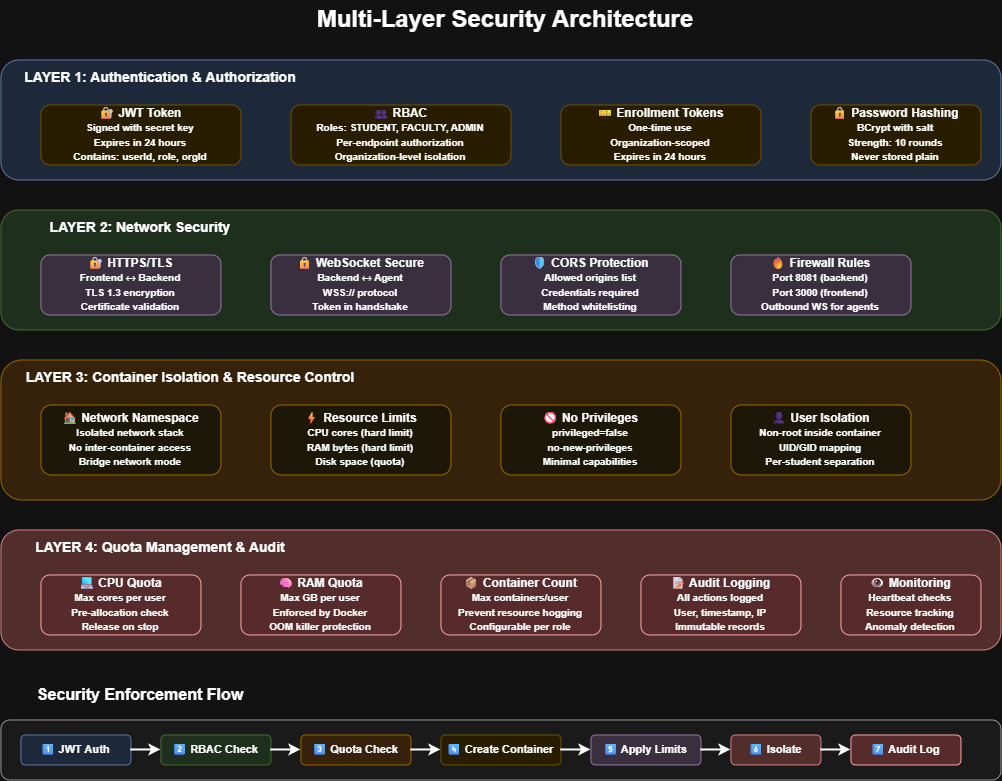

The diagram above was exported from draw.io. Its source (the exported page's mxGraphModel, read from the mxfile embedded in the PNG):
<mxGraphModel dx="1839" dy="941" grid="1" gridSize="10" guides="1" tooltips="1" connect="1" arrows="1" fold="1" page="1" pageScale="1" pageWidth="1169" pageHeight="827" math="0" shadow="0">
  <root>
    <mxCell id="0" />
    <mxCell id="1" parent="0" />
    <mxCell id="title" parent="1" style="text;html=1;strokeColor=none;fillColor=none;align=center;verticalAlign=middle;whiteSpace=wrap;rounded=0;fontSize=24;fontStyle=1" value="Multi-Layer Security Architecture" vertex="1">
      <mxGeometry height="40" width="400" x="384.5" y="20" as="geometry" />
    </mxCell>
    <mxCell id="layer1-container" parent="1" style="rounded=1;whiteSpace=wrap;html=1;fillColor=#dae8fc;strokeColor=#6c8ebf;verticalAlign=top;fontSize=14;fontStyle=1" value="" vertex="1">
      <mxGeometry height="120" width="1000" x="80" y="80" as="geometry" />
    </mxCell>
    <mxCell id="layer1-label" parent="1" style="text;html=1;strokeColor=none;fillColor=none;align=center;verticalAlign=middle;whiteSpace=wrap;rounded=0;fontSize=14;fontStyle=1" value="LAYER 1: Authentication &amp; Authorization" vertex="1">
      <mxGeometry height="25" width="320" x="80" y="85" as="geometry" />
    </mxCell>
    <mxCell id="jwt" parent="1" style="rounded=1;whiteSpace=wrap;html=1;fillColor=#fff2cc;strokeColor=#d6b656;fontSize=12;fontStyle=1" value="🔐 JWT Token&lt;br&gt;&lt;font style=&quot;font-size: 10px&quot;&gt;Signed with secret key&lt;br&gt;Expires in 24 hours&lt;br&gt;Contains: userId, role, orgId&lt;/font&gt;" vertex="1">
      <mxGeometry height="60" width="200" x="120" y="125" as="geometry" />
    </mxCell>
    <mxCell id="rbac" parent="1" style="rounded=1;whiteSpace=wrap;html=1;fillColor=#fff2cc;strokeColor=#d6b656;fontSize=12;fontStyle=1" value="👥 RBAC&lt;br&gt;&lt;font style=&quot;font-size: 10px&quot;&gt;Roles: STUDENT, FACULTY, ADMIN&lt;br&gt;Per-endpoint authorization&lt;br&gt;Organization-level isolation&lt;/font&gt;" vertex="1">
      <mxGeometry height="60" width="220" x="370" y="125" as="geometry" />
    </mxCell>
    <mxCell id="enrollment" parent="1" style="rounded=1;whiteSpace=wrap;html=1;fillColor=#fff2cc;strokeColor=#d6b656;fontSize=12;fontStyle=1" value="🎫 Enrollment Tokens&lt;br&gt;&lt;font style=&quot;font-size: 10px&quot;&gt;One-time use&lt;br&gt;Organization-scoped&lt;br&gt;Expires in 24 hours&lt;/font&gt;" vertex="1">
      <mxGeometry height="60" width="200" x="640" y="125" as="geometry" />
    </mxCell>
    <mxCell id="password" parent="1" style="rounded=1;whiteSpace=wrap;html=1;fillColor=#fff2cc;strokeColor=#d6b656;fontSize=12;fontStyle=1" value="🔒 Password Hashing&lt;br&gt;&lt;font style=&quot;font-size: 10px&quot;&gt;BCrypt with salt&lt;br&gt;Strength: 10 rounds&lt;br&gt;Never stored plain&lt;/font&gt;" vertex="1">
      <mxGeometry height="60" width="170" x="890" y="125" as="geometry" />
    </mxCell>
    <mxCell id="layer2-container" parent="1" style="rounded=1;whiteSpace=wrap;html=1;fillColor=#d5e8d4;strokeColor=#82b366;verticalAlign=top;fontSize=14;fontStyle=1" value="" vertex="1">
      <mxGeometry height="120" width="1000" x="80" y="230" as="geometry" />
    </mxCell>
    <mxCell id="layer2-label" parent="1" style="text;html=1;strokeColor=none;fillColor=none;align=center;verticalAlign=middle;whiteSpace=wrap;rounded=0;fontSize=14;fontStyle=1" value="LAYER 2: Network Security" vertex="1">
      <mxGeometry height="25" width="280" x="80" y="235" as="geometry" />
    </mxCell>
    <mxCell id="https" parent="1" style="rounded=1;whiteSpace=wrap;html=1;fillColor=#e1d5e7;strokeColor=#9673a6;fontSize=12;fontStyle=1" value="🔐 HTTPS/TLS&lt;br&gt;&lt;font style=&quot;font-size: 10px&quot;&gt;Frontend ↔ Backend&lt;br&gt;TLS 1.3 encryption&lt;br&gt;Certificate validation&lt;/font&gt;" vertex="1">
      <mxGeometry height="60" width="180" x="120" y="275" as="geometry" />
    </mxCell>
    <mxCell id="wss" parent="1" style="rounded=1;whiteSpace=wrap;html=1;fillColor=#e1d5e7;strokeColor=#9673a6;fontSize=12;fontStyle=1" value="🔒 WebSocket Secure&lt;br&gt;&lt;font style=&quot;font-size: 10px&quot;&gt;Backend ↔ Agent&lt;br&gt;WSS:// protocol&lt;br&gt;Token in handshake&lt;/font&gt;" vertex="1">
      <mxGeometry height="60" width="180" x="350" y="275" as="geometry" />
    </mxCell>
    <mxCell id="cors" parent="1" style="rounded=1;whiteSpace=wrap;html=1;fillColor=#e1d5e7;strokeColor=#9673a6;fontSize=12;fontStyle=1" value="🛡 CORS Protection&lt;br&gt;&lt;font style=&quot;font-size: 10px&quot;&gt;Allowed origins list&lt;br&gt;Credentials required&lt;br&gt;Method whitelisting&lt;/font&gt;" vertex="1">
      <mxGeometry height="60" width="180" x="580" y="275" as="geometry" />
    </mxCell>
    <mxCell id="firewall" parent="1" style="rounded=1;whiteSpace=wrap;html=1;fillColor=#e1d5e7;strokeColor=#9673a6;fontSize=12;fontStyle=1" value="🔥 Firewall Rules&lt;br&gt;&lt;font style=&quot;font-size: 10px&quot;&gt;Port 8081 (backend)&lt;br&gt;Port 3000 (frontend)&lt;br&gt;Outbound WS for agents&lt;/font&gt;" vertex="1">
      <mxGeometry height="60" width="180" x="810" y="275" as="geometry" />
    </mxCell>
    <mxCell id="layer3-container" parent="1" style="rounded=1;whiteSpace=wrap;html=1;fillColor=#ffe6cc;strokeColor=#d79b00;verticalAlign=top;fontSize=14;fontStyle=1" value="" vertex="1">
      <mxGeometry height="140" width="1000" x="80" y="380" as="geometry" />
    </mxCell>
    <mxCell id="layer3-label" parent="1" style="text;html=1;strokeColor=none;fillColor=none;align=center;verticalAlign=middle;whiteSpace=wrap;rounded=0;fontSize=14;fontStyle=1" value="LAYER 3: Container Isolation &amp; Resource Control" vertex="1">
      <mxGeometry height="25" width="380" x="80" y="385" as="geometry" />
    </mxCell>
    <mxCell id="namespace" parent="1" style="rounded=1;whiteSpace=wrap;html=1;fillColor=#fff9e6;strokeColor=#CC9900;fontSize=12;fontStyle=1" value="🏠 Network Namespace&lt;br&gt;&lt;font style=&quot;font-size: 10px&quot;&gt;Isolated network stack&lt;br&gt;No inter-container access&lt;br&gt;Bridge network mode&lt;/font&gt;" vertex="1">
      <mxGeometry height="70" width="180" x="120" y="425" as="geometry" />
    </mxCell>
    <mxCell id="limits" parent="1" style="rounded=1;whiteSpace=wrap;html=1;fillColor=#fff9e6;strokeColor=#CC9900;fontSize=12;fontStyle=1" value="⚡ Resource Limits&lt;br&gt;&lt;font style=&quot;font-size: 10px&quot;&gt;CPU cores (hard limit)&lt;br&gt;RAM bytes (hard limit)&lt;br&gt;Disk space (quota)&lt;/font&gt;" vertex="1">
      <mxGeometry height="70" width="180" x="350" y="425" as="geometry" />
    </mxCell>
    <mxCell id="capabilities" parent="1" style="rounded=1;whiteSpace=wrap;html=1;fillColor=#fff9e6;strokeColor=#CC9900;fontSize=12;fontStyle=1" value="🚫 No Privileges&lt;br&gt;&lt;font style=&quot;font-size: 10px&quot;&gt;privileged=false&lt;br&gt;no-new-privileges&lt;br&gt;Minimal capabilities&lt;/font&gt;" vertex="1">
      <mxGeometry height="70" width="180" x="580" y="425" as="geometry" />
    </mxCell>
    <mxCell id="user-namespace" parent="1" style="rounded=1;whiteSpace=wrap;html=1;fillColor=#fff9e6;strokeColor=#CC9900;fontSize=12;fontStyle=1" value="👤 User Isolation&lt;br&gt;&lt;font style=&quot;font-size: 10px&quot;&gt;Non-root inside container&lt;br&gt;UID/GID mapping&lt;br&gt;Per-student separation&lt;/font&gt;" vertex="1">
      <mxGeometry height="70" width="180" x="810" y="425" as="geometry" />
    </mxCell>
    <mxCell id="layer4-container" parent="1" style="rounded=1;whiteSpace=wrap;html=1;fillColor=#f8cecc;strokeColor=#b85450;verticalAlign=top;fontSize=14;fontStyle=1" value="" vertex="1">
      <mxGeometry height="120" width="1000" x="80" y="550" as="geometry" />
    </mxCell>
    <mxCell id="layer4-label" parent="1" style="text;html=1;strokeColor=none;fillColor=none;align=center;verticalAlign=middle;whiteSpace=wrap;rounded=0;fontSize=14;fontStyle=1" value="LAYER 4: Quota Management &amp; Audit" vertex="1">
      <mxGeometry height="25" width="320" x="80" y="555" as="geometry" />
    </mxCell>
    <mxCell id="quota-cpu" parent="1" style="rounded=1;whiteSpace=wrap;html=1;fillColor=#ffcccc;strokeColor=#CC0000;fontSize=12;fontStyle=1" value="💻 CPU Quota&lt;br&gt;&lt;font style=&quot;font-size: 10px&quot;&gt;Max cores per user&lt;br&gt;Pre-allocation check&lt;br&gt;Release on stop&lt;/font&gt;" vertex="1">
      <mxGeometry height="60" width="160" x="120" y="595" as="geometry" />
    </mxCell>
    <mxCell id="quota-ram" parent="1" style="rounded=1;whiteSpace=wrap;html=1;fillColor=#ffcccc;strokeColor=#CC0000;fontSize=12;fontStyle=1" value="🧠 RAM Quota&lt;br&gt;&lt;font style=&quot;font-size: 10px&quot;&gt;Max GB per user&lt;br&gt;Enforced by Docker&lt;br&gt;OOM killer protection&lt;/font&gt;" vertex="1">
      <mxGeometry height="60" width="160" x="320" y="595" as="geometry" />
    </mxCell>
    <mxCell id="quota-container" parent="1" style="rounded=1;whiteSpace=wrap;html=1;fillColor=#ffcccc;strokeColor=#CC0000;fontSize=12;fontStyle=1" value="📦 Container Count&lt;br&gt;&lt;font style=&quot;font-size: 10px&quot;&gt;Max containers/user&lt;br&gt;Prevent resource hogging&lt;br&gt;Configurable per role&lt;/font&gt;" vertex="1">
      <mxGeometry height="60" width="160" x="520" y="595" as="geometry" />
    </mxCell>
    <mxCell id="audit" parent="1" style="rounded=1;whiteSpace=wrap;html=1;fillColor=#ffcccc;strokeColor=#CC0000;fontSize=12;fontStyle=1" value="📝 Audit Logging&lt;br&gt;&lt;font style=&quot;font-size: 10px&quot;&gt;All actions logged&lt;br&gt;User, timestamp, IP&lt;br&gt;Immutable records&lt;/font&gt;" vertex="1">
      <mxGeometry height="60" width="160" x="720" y="595" as="geometry" />
    </mxCell>
    <mxCell id="monitoring" parent="1" style="rounded=1;whiteSpace=wrap;html=1;fillColor=#ffcccc;strokeColor=#CC0000;fontSize=12;fontStyle=1" value="👁 Monitoring&lt;br&gt;&lt;font style=&quot;font-size: 10px&quot;&gt;Heartbeat checks&lt;br&gt;Resource tracking&lt;br&gt;Anomaly detection&lt;/font&gt;" vertex="1">
      <mxGeometry height="60" width="140" x="920" y="595" as="geometry" />
    </mxCell>
    <mxCell id="flow-title" parent="1" style="text;html=1;strokeColor=none;fillColor=none;align=center;verticalAlign=middle;whiteSpace=wrap;rounded=0;fontSize=16;fontStyle=1" value="Security Enforcement Flow" vertex="1">
      <mxGeometry height="30" width="280" x="80" y="700" as="geometry" />
    </mxCell>
    <mxCell id="flow-box" parent="1" style="rounded=1;whiteSpace=wrap;html=1;fillColor=#f5f5f5;strokeColor=#666666;verticalAlign=top;" value="" vertex="1">
      <mxGeometry height="60" width="1000" x="80" y="740" as="geometry" />
    </mxCell>
    <mxCell id="flow-step1" parent="1" style="rounded=1;whiteSpace=wrap;html=1;fillColor=#dae8fc;strokeColor=#6c8ebf;fontSize=11;fontStyle=1" value="1⃣ JWT Auth" vertex="1">
      <mxGeometry height="30" width="110" x="100" y="755" as="geometry" />
    </mxCell>
    <mxCell id="arrow1" edge="1" parent="1" style="endArrow=classic;html=1;rounded=0;strokeWidth=2;" value="">
      <mxGeometry height="50" relative="1" width="50" as="geometry">
        <mxPoint x="210" y="770" as="sourcePoint" />
        <mxPoint x="240" y="770" as="targetPoint" />
      </mxGeometry>
    </mxCell>
    <mxCell id="flow-step2" parent="1" style="rounded=1;whiteSpace=wrap;html=1;fillColor=#d5e8d4;strokeColor=#82b366;fontSize=11;fontStyle=1" value="2⃣ RBAC Check" vertex="1">
      <mxGeometry height="30" width="110" x="240" y="755" as="geometry" />
    </mxCell>
    <mxCell id="arrow2" edge="1" parent="1" style="endArrow=classic;html=1;rounded=0;strokeWidth=2;" value="">
      <mxGeometry height="50" relative="1" width="50" as="geometry">
        <mxPoint x="350" y="770" as="sourcePoint" />
        <mxPoint x="380" y="770" as="targetPoint" />
      </mxGeometry>
    </mxCell>
    <mxCell id="flow-step3" parent="1" style="rounded=1;whiteSpace=wrap;html=1;fillColor=#ffe6cc;strokeColor=#d79b00;fontSize=11;fontStyle=1" value="3⃣ Quota Check" vertex="1">
      <mxGeometry height="30" width="110" x="380" y="755" as="geometry" />
    </mxCell>
    <mxCell id="arrow3" edge="1" parent="1" style="endArrow=classic;html=1;rounded=0;strokeWidth=2;" value="">
      <mxGeometry height="50" relative="1" width="50" as="geometry">
        <mxPoint x="490" y="770" as="sourcePoint" />
        <mxPoint x="520" y="770" as="targetPoint" />
      </mxGeometry>
    </mxCell>
    <mxCell id="flow-step4" parent="1" style="rounded=1;whiteSpace=wrap;html=1;fillColor=#fff2cc;strokeColor=#d6b656;fontSize=11;fontStyle=1" value="4⃣ Create Container" vertex="1">
      <mxGeometry height="30" width="120" x="520" y="755" as="geometry" />
    </mxCell>
    <mxCell id="arrow4" edge="1" parent="1" style="endArrow=classic;html=1;rounded=0;strokeWidth=2;" value="">
      <mxGeometry height="50" relative="1" width="50" as="geometry">
        <mxPoint x="640" y="770" as="sourcePoint" />
        <mxPoint x="670" y="770" as="targetPoint" />
      </mxGeometry>
    </mxCell>
    <mxCell id="flow-step5" parent="1" style="rounded=1;whiteSpace=wrap;html=1;fillColor=#e1d5e7;strokeColor=#9673a6;fontSize=11;fontStyle=1" value="5⃣ Apply Limits" vertex="1">
      <mxGeometry height="30" width="110" x="670" y="755" as="geometry" />
    </mxCell>
    <mxCell id="arrow5" edge="1" parent="1" style="endArrow=classic;html=1;rounded=0;strokeWidth=2;" value="">
      <mxGeometry height="50" relative="1" width="50" as="geometry">
        <mxPoint x="780" y="770" as="sourcePoint" />
        <mxPoint x="810" y="770" as="targetPoint" />
      </mxGeometry>
    </mxCell>
    <mxCell id="flow-step6" parent="1" style="rounded=1;whiteSpace=wrap;html=1;fillColor=#f8cecc;strokeColor=#b85450;fontSize=11;fontStyle=1" value="6⃣ Isolate" vertex="1">
      <mxGeometry height="30" width="90" x="810" y="755" as="geometry" />
    </mxCell>
    <mxCell id="arrow6" edge="1" parent="1" style="endArrow=classic;html=1;rounded=0;strokeWidth=2;" value="">
      <mxGeometry height="50" relative="1" width="50" as="geometry">
        <mxPoint x="900" y="770" as="sourcePoint" />
        <mxPoint x="930" y="770" as="targetPoint" />
      </mxGeometry>
    </mxCell>
    <mxCell id="flow-step7" parent="1" style="rounded=1;whiteSpace=wrap;html=1;fillColor=#ffcccc;strokeColor=#CC0000;fontSize=11;fontStyle=1" value="7⃣ Audit Log" vertex="1">
      <mxGeometry height="30" width="110" x="930" y="755" as="geometry" />
    </mxCell>
  </root>
</mxGraphModel>